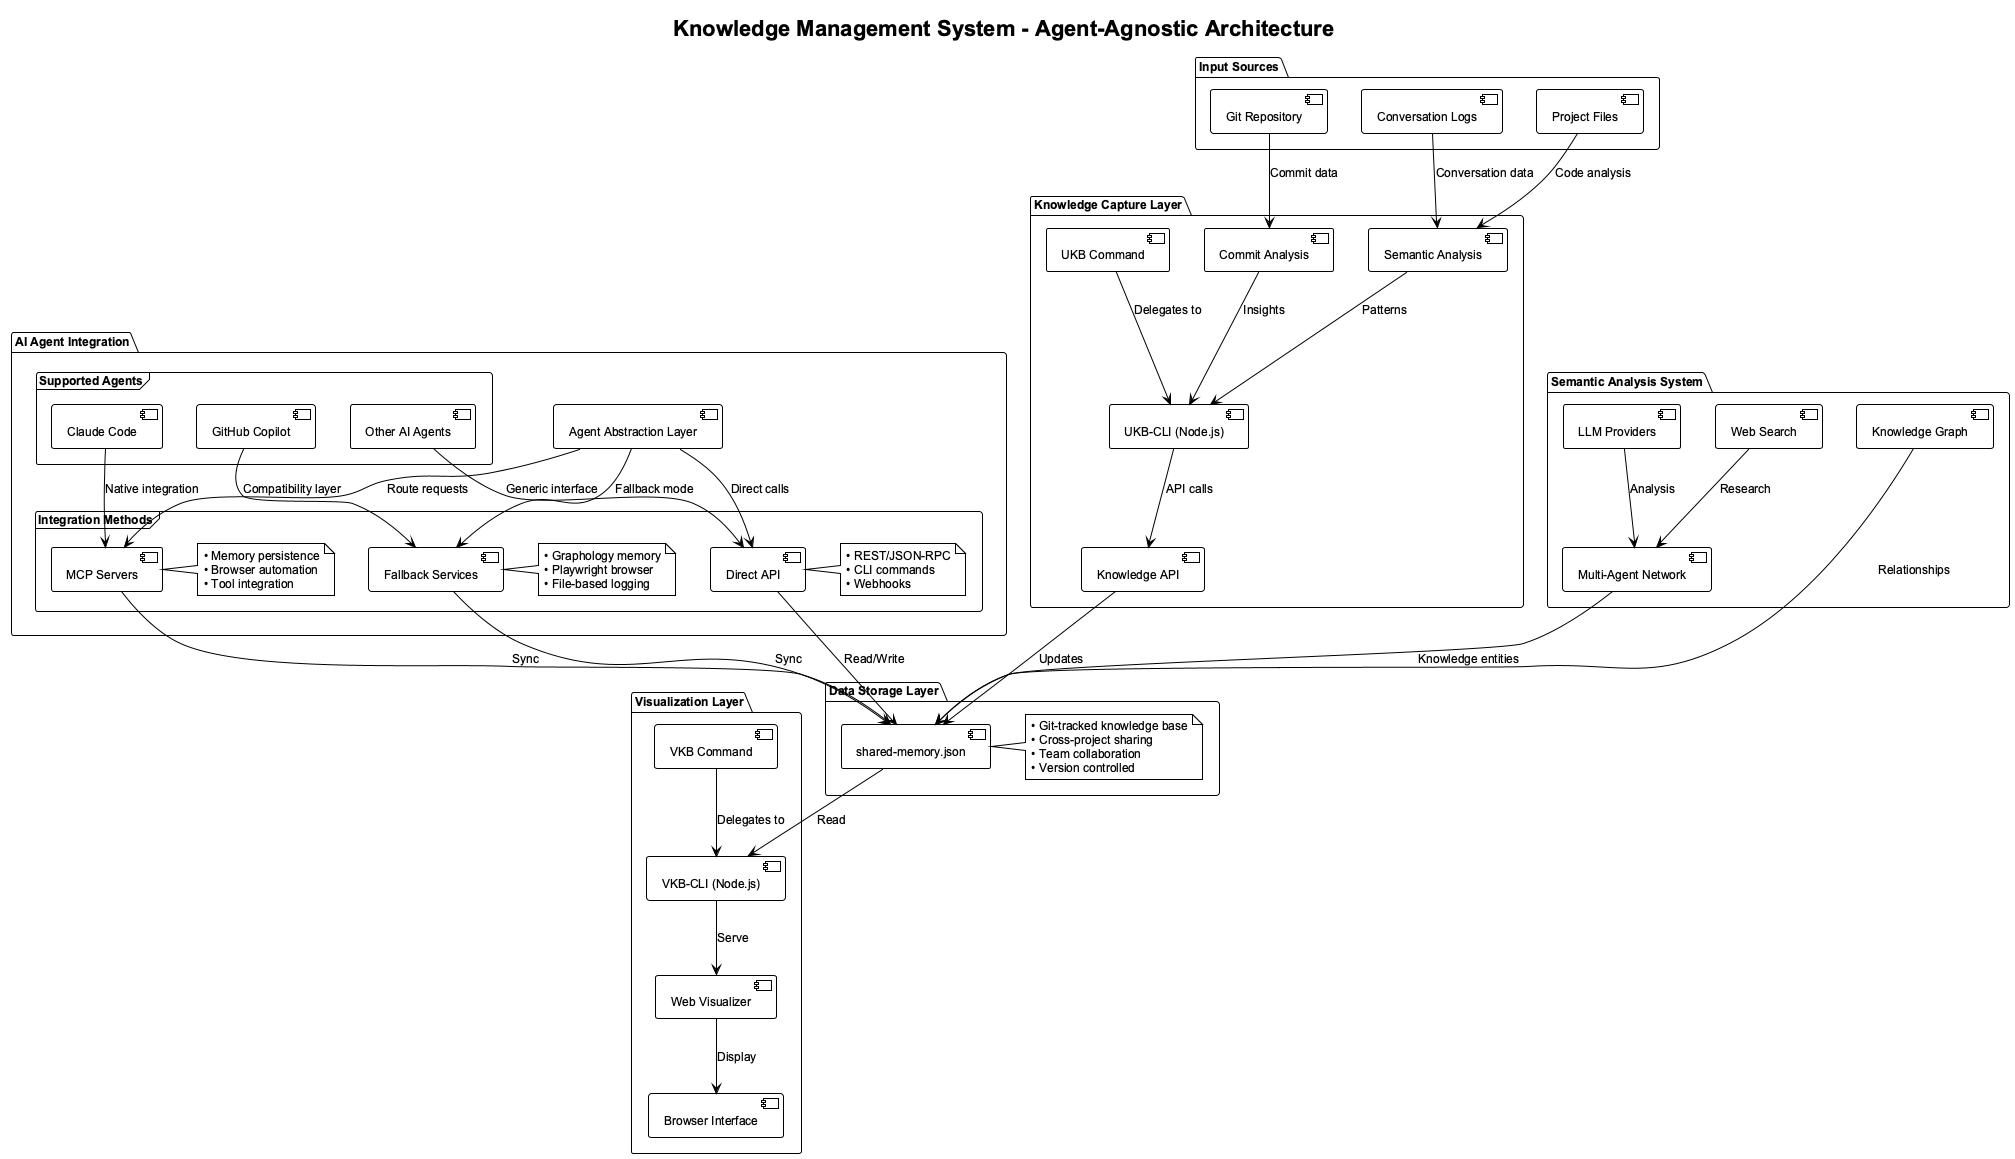

The diagram above was rendered by PlantUML. Its source (embedded in the PNG):
@startuml system-architecture-agnostic
!theme plain
skinparam backgroundColor white
skinparam defaultFontName Arial
skinparam defaultFontSize 12

title Knowledge Management System - Agent-Agnostic Architecture

package "Input Sources" {
  [Git Repository] as git
  [Conversation Logs] as logs
  [Project Files] as files
}

package "Knowledge Capture Layer" {
  [UKB Command] as ukb
  [UKB-CLI (Node.js)] as ukbcli
  [Knowledge API] as kapi
  [Commit Analysis] as analysis
  [Semantic Analysis] as semantic
}

package "Data Storage Layer" {
  database [shared-memory.json] as storage
  note right of storage
    • Git-tracked knowledge base
    • Cross-project sharing
    • Team collaboration
    • Version controlled
  end note
}

package "Visualization Layer" {
  [VKB Command] as vkb
  [VKB-CLI (Node.js)] as vkbcli
  [Web Visualizer] as visualizer
  [Browser Interface] as browser
}

package "AI Agent Integration" {
  component [Agent Abstraction Layer] as agentlayer
  
  frame "Supported Agents" {
    [Claude Code] as claude
    [GitHub Copilot] as copilot
    [Other AI Agents] as other
  }
  
  frame "Integration Methods" {
    component [MCP Servers] as mcp
    note right of mcp
      • Memory persistence
      • Browser automation
      • Tool integration
    end note
    
    component [Fallback Services] as fallback
    note right of fallback
      • Graphology memory
      • Playwright browser
      • File-based logging
    end note
    
    component [Direct API] as api
    note right of api
      • REST/JSON-RPC
      • CLI commands
      • Webhooks
    end note
  }
}

package "Semantic Analysis System" {
  [Multi-Agent Network] as agents
  [LLM Providers] as llm
  [Web Search] as search
  [Knowledge Graph] as graph
}

' Input connections
git --> analysis : Commit data
logs --> semantic : Conversation data
files --> semantic : Code analysis

' Knowledge capture flow
analysis --> ukbcli : Insights
semantic --> ukbcli : Patterns
ukb --> ukbcli : Delegates to
ukbcli --> kapi : API calls
kapi --> storage : Updates

' Visualization flow
storage --> vkbcli : Read
vkb --> vkbcli : Delegates to
vkbcli --> visualizer : Serve
visualizer --> browser : Display

' Agent integration
claude --> mcp : Native integration
copilot --> fallback : Compatibility layer
other --> api : Generic interface

agentlayer --> mcp : Route requests
agentlayer --> fallback : Fallback mode
agentlayer --> api : Direct calls

mcp --> storage : Sync
fallback --> storage : Sync
api --> storage : Read/Write

' Semantic analysis integration
agents --> storage : Knowledge entities
llm --> agents : Analysis
search --> agents : Research
graph --> storage : Relationships

@enduml